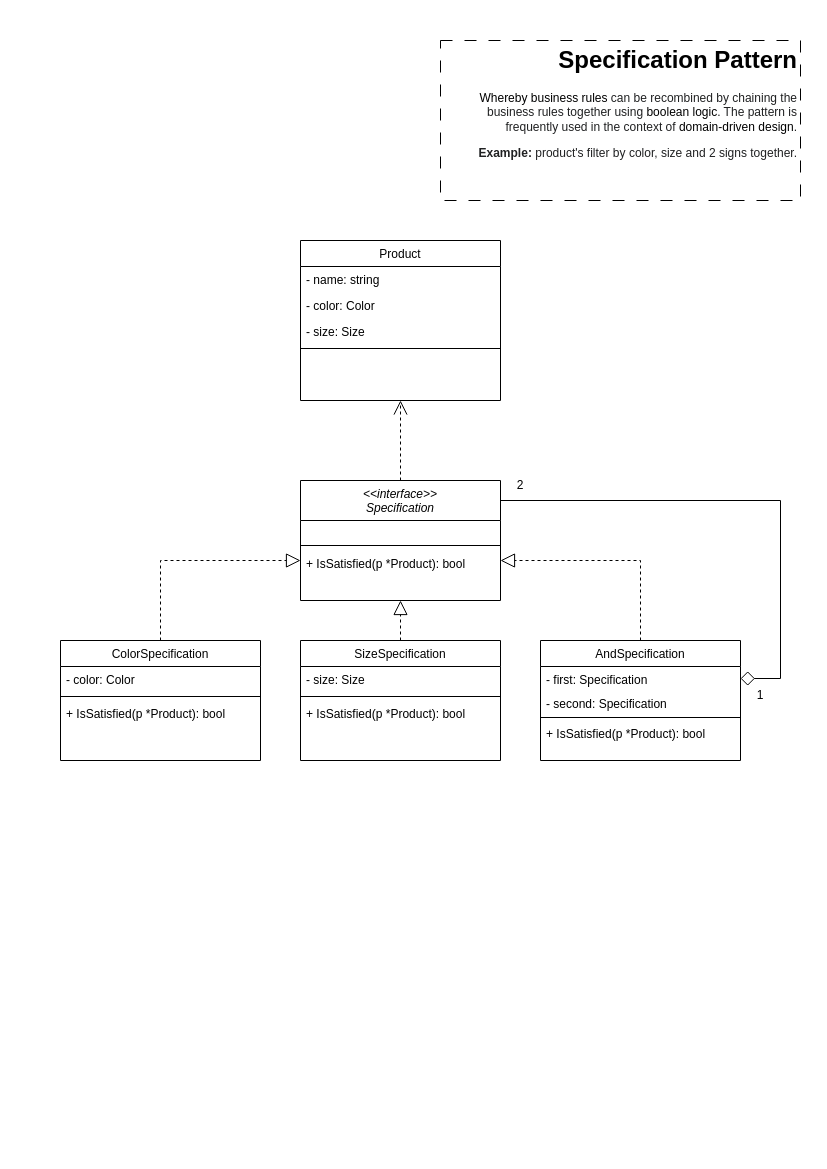

The diagram above was exported from draw.io. Its source (the exported page's mxGraphModel, read from the mxfile embedded in the PNG):
<mxGraphModel dx="1050" dy="535" grid="1" gridSize="10" guides="1" tooltips="1" connect="1" arrows="1" fold="1" page="1" pageScale="1" pageWidth="827" pageHeight="1169" math="0" shadow="0">
  <root>
    <mxCell id="WIyWlLk6GJQsqaUBKTNV-0" />
    <mxCell id="WIyWlLk6GJQsqaUBKTNV-1" parent="WIyWlLk6GJQsqaUBKTNV-0" />
    <mxCell id="ZdIlk9re3CrnCL8E--X4-10" style="edgeStyle=orthogonalEdgeStyle;rounded=0;orthogonalLoop=1;jettySize=auto;html=1;endArrow=open;endFill=0;dashed=1;endSize=12;" edge="1" parent="WIyWlLk6GJQsqaUBKTNV-1" source="zkfFHV4jXpPFQw0GAbJ--0" target="ZdIlk9re3CrnCL8E--X4-4">
      <mxGeometry relative="1" as="geometry" />
    </mxCell>
    <mxCell id="ZdIlk9re3CrnCL8E--X4-12" style="edgeStyle=orthogonalEdgeStyle;rounded=0;orthogonalLoop=1;jettySize=auto;html=1;entryX=1;entryY=0.5;entryDx=0;entryDy=0;endArrow=diamond;endFill=0;endSize=12;" edge="1" parent="WIyWlLk6GJQsqaUBKTNV-1" source="zkfFHV4jXpPFQw0GAbJ--0" target="LRdbS9bQwIQHFhYL7Reb-14">
      <mxGeometry relative="1" as="geometry">
        <Array as="points">
          <mxPoint x="780" y="500" />
          <mxPoint x="780" y="678" />
        </Array>
      </mxGeometry>
    </mxCell>
    <mxCell id="zkfFHV4jXpPFQw0GAbJ--0" value="&lt;&lt;interface&gt;&gt;&#10;Specification" style="swimlane;fontStyle=2;align=center;verticalAlign=top;childLayout=stackLayout;horizontal=1;startSize=40;horizontalStack=0;resizeParent=1;resizeLast=0;collapsible=1;marginBottom=0;rounded=0;shadow=0;strokeWidth=1;" parent="WIyWlLk6GJQsqaUBKTNV-1" vertex="1">
      <mxGeometry x="300" y="480" width="200" height="120" as="geometry">
        <mxRectangle x="230" y="140" width="160" height="26" as="alternateBounds" />
      </mxGeometry>
    </mxCell>
    <mxCell id="dHVyjCOuUaWbnNG55Mdj-1" value=" " style="text;align=left;verticalAlign=top;spacingLeft=4;spacingRight=4;overflow=hidden;rotatable=0;points=[[0,0.5],[1,0.5]];portConstraint=eastwest;" parent="zkfFHV4jXpPFQw0GAbJ--0" vertex="1">
      <mxGeometry y="40" width="200" height="20" as="geometry" />
    </mxCell>
    <mxCell id="zkfFHV4jXpPFQw0GAbJ--4" value="" style="line;html=1;strokeWidth=1;align=left;verticalAlign=middle;spacingTop=-1;spacingLeft=3;spacingRight=3;rotatable=0;labelPosition=right;points=[];portConstraint=eastwest;" parent="zkfFHV4jXpPFQw0GAbJ--0" vertex="1">
      <mxGeometry y="60" width="200" height="10" as="geometry" />
    </mxCell>
    <mxCell id="zkfFHV4jXpPFQw0GAbJ--5" value="+ IsSatisfied(p *Product): bool" style="text;align=left;verticalAlign=top;spacingLeft=4;spacingRight=4;overflow=hidden;rotatable=0;points=[[0,0.5],[1,0.5]];portConstraint=eastwest;" parent="zkfFHV4jXpPFQw0GAbJ--0" vertex="1">
      <mxGeometry y="70" width="200" height="20" as="geometry" />
    </mxCell>
    <mxCell id="LRdbS9bQwIQHFhYL7Reb-16" style="edgeStyle=orthogonalEdgeStyle;rounded=0;orthogonalLoop=1;jettySize=auto;html=1;entryX=0;entryY=0.5;entryDx=0;entryDy=0;endSize=12;endArrow=block;endFill=0;dashed=1;" parent="WIyWlLk6GJQsqaUBKTNV-1" source="zkfFHV4jXpPFQw0GAbJ--6" target="zkfFHV4jXpPFQw0GAbJ--5" edge="1">
      <mxGeometry relative="1" as="geometry" />
    </mxCell>
    <mxCell id="zkfFHV4jXpPFQw0GAbJ--6" value="ColorSpecification" style="swimlane;fontStyle=0;align=center;verticalAlign=top;childLayout=stackLayout;horizontal=1;startSize=26;horizontalStack=0;resizeParent=1;resizeLast=0;collapsible=1;marginBottom=0;rounded=0;shadow=0;strokeWidth=1;" parent="WIyWlLk6GJQsqaUBKTNV-1" vertex="1">
      <mxGeometry x="60" y="640" width="200" height="120" as="geometry">
        <mxRectangle x="120" y="360" width="160" height="26" as="alternateBounds" />
      </mxGeometry>
    </mxCell>
    <mxCell id="zkfFHV4jXpPFQw0GAbJ--7" value="- color: Color" style="text;align=left;verticalAlign=top;spacingLeft=4;spacingRight=4;overflow=hidden;rotatable=0;points=[[0,0.5],[1,0.5]];portConstraint=eastwest;" parent="zkfFHV4jXpPFQw0GAbJ--6" vertex="1">
      <mxGeometry y="26" width="200" height="26" as="geometry" />
    </mxCell>
    <mxCell id="zkfFHV4jXpPFQw0GAbJ--9" value="" style="line;html=1;strokeWidth=1;align=left;verticalAlign=middle;spacingTop=-1;spacingLeft=3;spacingRight=3;rotatable=0;labelPosition=right;points=[];portConstraint=eastwest;" parent="zkfFHV4jXpPFQw0GAbJ--6" vertex="1">
      <mxGeometry y="52" width="200" height="8" as="geometry" />
    </mxCell>
    <mxCell id="dHVyjCOuUaWbnNG55Mdj-2" value="+ IsSatisfied(p *Product): bool" style="text;align=left;verticalAlign=top;spacingLeft=4;spacingRight=4;overflow=hidden;rotatable=0;points=[[0,0.5],[1,0.5]];portConstraint=eastwest;" parent="zkfFHV4jXpPFQw0GAbJ--6" vertex="1">
      <mxGeometry y="60" width="200" height="20" as="geometry" />
    </mxCell>
    <mxCell id="LRdbS9bQwIQHFhYL7Reb-17" style="edgeStyle=orthogonalEdgeStyle;rounded=0;orthogonalLoop=1;jettySize=auto;html=1;exitX=0.5;exitY=0;exitDx=0;exitDy=0;entryX=0.5;entryY=1;entryDx=0;entryDy=0;endSize=12;endArrow=block;endFill=0;dashed=1;" parent="WIyWlLk6GJQsqaUBKTNV-1" source="LRdbS9bQwIQHFhYL7Reb-10" target="zkfFHV4jXpPFQw0GAbJ--0" edge="1">
      <mxGeometry relative="1" as="geometry" />
    </mxCell>
    <mxCell id="LRdbS9bQwIQHFhYL7Reb-10" value="SizeSpecification" style="swimlane;fontStyle=0;align=center;verticalAlign=top;childLayout=stackLayout;horizontal=1;startSize=26;horizontalStack=0;resizeParent=1;resizeLast=0;collapsible=1;marginBottom=0;rounded=0;shadow=0;strokeWidth=1;" parent="WIyWlLk6GJQsqaUBKTNV-1" vertex="1">
      <mxGeometry x="300" y="640" width="200" height="120" as="geometry">
        <mxRectangle x="120" y="360" width="160" height="26" as="alternateBounds" />
      </mxGeometry>
    </mxCell>
    <mxCell id="LRdbS9bQwIQHFhYL7Reb-11" value="- size: Size" style="text;align=left;verticalAlign=top;spacingLeft=4;spacingRight=4;overflow=hidden;rotatable=0;points=[[0,0.5],[1,0.5]];portConstraint=eastwest;" parent="LRdbS9bQwIQHFhYL7Reb-10" vertex="1">
      <mxGeometry y="26" width="200" height="26" as="geometry" />
    </mxCell>
    <mxCell id="LRdbS9bQwIQHFhYL7Reb-12" value="" style="line;html=1;strokeWidth=1;align=left;verticalAlign=middle;spacingTop=-1;spacingLeft=3;spacingRight=3;rotatable=0;labelPosition=right;points=[];portConstraint=eastwest;" parent="LRdbS9bQwIQHFhYL7Reb-10" vertex="1">
      <mxGeometry y="52" width="200" height="8" as="geometry" />
    </mxCell>
    <mxCell id="dHVyjCOuUaWbnNG55Mdj-3" value="+ IsSatisfied(p *Product): bool" style="text;align=left;verticalAlign=top;spacingLeft=4;spacingRight=4;overflow=hidden;rotatable=0;points=[[0,0.5],[1,0.5]];portConstraint=eastwest;" parent="LRdbS9bQwIQHFhYL7Reb-10" vertex="1">
      <mxGeometry y="60" width="200" height="20" as="geometry" />
    </mxCell>
    <mxCell id="LRdbS9bQwIQHFhYL7Reb-18" style="edgeStyle=orthogonalEdgeStyle;rounded=0;orthogonalLoop=1;jettySize=auto;html=1;exitX=0.5;exitY=0;exitDx=0;exitDy=0;entryX=1;entryY=0.5;entryDx=0;entryDy=0;endSize=12;endArrow=block;endFill=0;dashed=1;" parent="WIyWlLk6GJQsqaUBKTNV-1" source="LRdbS9bQwIQHFhYL7Reb-13" target="zkfFHV4jXpPFQw0GAbJ--5" edge="1">
      <mxGeometry relative="1" as="geometry" />
    </mxCell>
    <mxCell id="LRdbS9bQwIQHFhYL7Reb-13" value="AndSpecification" style="swimlane;fontStyle=0;align=center;verticalAlign=top;childLayout=stackLayout;horizontal=1;startSize=26;horizontalStack=0;resizeParent=1;resizeLast=0;collapsible=1;marginBottom=0;rounded=0;shadow=0;strokeWidth=1;" parent="WIyWlLk6GJQsqaUBKTNV-1" vertex="1">
      <mxGeometry x="540" y="640" width="200" height="120" as="geometry">
        <mxRectangle x="120" y="360" width="160" height="26" as="alternateBounds" />
      </mxGeometry>
    </mxCell>
    <mxCell id="LRdbS9bQwIQHFhYL7Reb-14" value="- first: Specification" style="text;align=left;verticalAlign=top;spacingLeft=4;spacingRight=4;overflow=hidden;rotatable=0;points=[[0,0.5],[1,0.5]];portConstraint=eastwest;" parent="LRdbS9bQwIQHFhYL7Reb-13" vertex="1">
      <mxGeometry y="26" width="200" height="24" as="geometry" />
    </mxCell>
    <mxCell id="LRdbS9bQwIQHFhYL7Reb-19" value="- second: Specification" style="text;align=left;verticalAlign=top;spacingLeft=4;spacingRight=4;overflow=hidden;rotatable=0;points=[[0,0.5],[1,0.5]];portConstraint=eastwest;" parent="LRdbS9bQwIQHFhYL7Reb-13" vertex="1">
      <mxGeometry y="50" width="200" height="24" as="geometry" />
    </mxCell>
    <mxCell id="LRdbS9bQwIQHFhYL7Reb-15" value="" style="line;html=1;strokeWidth=1;align=left;verticalAlign=middle;spacingTop=-1;spacingLeft=3;spacingRight=3;rotatable=0;labelPosition=right;points=[];portConstraint=eastwest;" parent="LRdbS9bQwIQHFhYL7Reb-13" vertex="1">
      <mxGeometry y="74" width="200" height="6" as="geometry" />
    </mxCell>
    <mxCell id="dHVyjCOuUaWbnNG55Mdj-4" value="+ IsSatisfied(p *Product): bool" style="text;align=left;verticalAlign=top;spacingLeft=4;spacingRight=4;overflow=hidden;rotatable=0;points=[[0,0.5],[1,0.5]];portConstraint=eastwest;" parent="LRdbS9bQwIQHFhYL7Reb-13" vertex="1">
      <mxGeometry y="80" width="200" height="20" as="geometry" />
    </mxCell>
    <mxCell id="Y25AhbnMXup74MnHLE6F-0" value="&lt;h1 style=&quot;text-align: right;&quot;&gt;Specification Pattern&lt;/h1&gt;&lt;p style=&quot;text-align: right;&quot;&gt;Whereby&amp;nbsp;&lt;font color=&quot;#000000&quot; style=&quot;font-size: 12px;&quot;&gt;business rules&lt;/font&gt;&lt;span style=&quot;color: rgb(32, 33, 34); font-family: sans-serif; background-color: rgb(255, 255, 255);&quot;&gt;&amp;nbsp;can be recombined by chaining the business rules together using&amp;nbsp;&lt;/span&gt;&lt;font color=&quot;#000000&quot; style=&quot;font-size: 12px;&quot;&gt;boolean logic&lt;/font&gt;&lt;span style=&quot;color: rgb(32, 33, 34); font-family: sans-serif; background-color: rgb(255, 255, 255);&quot;&gt;. The pattern is frequently used in the context of&amp;nbsp;&lt;/span&gt;&lt;font color=&quot;#000000&quot; style=&quot;font-size: 12px;&quot;&gt;domain-driven design&lt;/font&gt;&lt;span style=&quot;color: rgb(32, 33, 34); font-family: sans-serif; background-color: rgb(255, 255, 255);&quot;&gt;.&lt;/span&gt;&lt;br&gt;&lt;/p&gt;&lt;p style=&quot;text-align: right;&quot;&gt;&lt;span style=&quot;color: rgb(32, 33, 34); font-family: sans-serif; background-color: rgb(255, 255, 255);&quot;&gt;&lt;b&gt;Example: &lt;/b&gt;product's filter by color, size and 2 signs together.&lt;/span&gt;&lt;/p&gt;" style="text;html=1;strokeColor=default;fillColor=none;spacing=5;spacingTop=-20;whiteSpace=wrap;overflow=hidden;rounded=0;dashed=1;dashPattern=12 12;" parent="WIyWlLk6GJQsqaUBKTNV-1" vertex="1">
      <mxGeometry x="440" y="40" width="360" height="160" as="geometry" />
    </mxCell>
    <mxCell id="ZdIlk9re3CrnCL8E--X4-4" value="Product" style="swimlane;fontStyle=0;align=center;verticalAlign=top;childLayout=stackLayout;horizontal=1;startSize=26;horizontalStack=0;resizeParent=1;resizeLast=0;collapsible=1;marginBottom=0;rounded=0;shadow=0;strokeWidth=1;" vertex="1" parent="WIyWlLk6GJQsqaUBKTNV-1">
      <mxGeometry x="300" y="240" width="200" height="160" as="geometry">
        <mxRectangle x="120" y="360" width="160" height="26" as="alternateBounds" />
      </mxGeometry>
    </mxCell>
    <mxCell id="ZdIlk9re3CrnCL8E--X4-5" value="- name: string" style="text;align=left;verticalAlign=top;spacingLeft=4;spacingRight=4;overflow=hidden;rotatable=0;points=[[0,0.5],[1,0.5]];portConstraint=eastwest;" vertex="1" parent="ZdIlk9re3CrnCL8E--X4-4">
      <mxGeometry y="26" width="200" height="26" as="geometry" />
    </mxCell>
    <mxCell id="ZdIlk9re3CrnCL8E--X4-8" value="- color: Color" style="text;align=left;verticalAlign=top;spacingLeft=4;spacingRight=4;overflow=hidden;rotatable=0;points=[[0,0.5],[1,0.5]];portConstraint=eastwest;" vertex="1" parent="ZdIlk9re3CrnCL8E--X4-4">
      <mxGeometry y="52" width="200" height="26" as="geometry" />
    </mxCell>
    <mxCell id="ZdIlk9re3CrnCL8E--X4-9" value="- size: Size" style="text;align=left;verticalAlign=top;spacingLeft=4;spacingRight=4;overflow=hidden;rotatable=0;points=[[0,0.5],[1,0.5]];portConstraint=eastwest;" vertex="1" parent="ZdIlk9re3CrnCL8E--X4-4">
      <mxGeometry y="78" width="200" height="26" as="geometry" />
    </mxCell>
    <mxCell id="ZdIlk9re3CrnCL8E--X4-6" value="" style="line;html=1;strokeWidth=1;align=left;verticalAlign=middle;spacingTop=-1;spacingLeft=3;spacingRight=3;rotatable=0;labelPosition=right;points=[];portConstraint=eastwest;" vertex="1" parent="ZdIlk9re3CrnCL8E--X4-4">
      <mxGeometry y="104" width="200" height="8" as="geometry" />
    </mxCell>
    <mxCell id="ZdIlk9re3CrnCL8E--X4-7" value=" " style="text;align=left;verticalAlign=top;spacingLeft=4;spacingRight=4;overflow=hidden;rotatable=0;points=[[0,0.5],[1,0.5]];portConstraint=eastwest;" vertex="1" parent="ZdIlk9re3CrnCL8E--X4-4">
      <mxGeometry y="112" width="200" height="20" as="geometry" />
    </mxCell>
    <mxCell id="ZdIlk9re3CrnCL8E--X4-13" value="1" style="text;html=1;strokeColor=none;fillColor=none;align=center;verticalAlign=middle;whiteSpace=wrap;rounded=0;" vertex="1" parent="WIyWlLk6GJQsqaUBKTNV-1">
      <mxGeometry x="730" y="680" width="60" height="30" as="geometry" />
    </mxCell>
    <mxCell id="ZdIlk9re3CrnCL8E--X4-14" value="2" style="text;html=1;strokeColor=none;fillColor=none;align=center;verticalAlign=middle;whiteSpace=wrap;rounded=0;" vertex="1" parent="WIyWlLk6GJQsqaUBKTNV-1">
      <mxGeometry x="490" y="470" width="60" height="30" as="geometry" />
    </mxCell>
  </root>
</mxGraphModel>